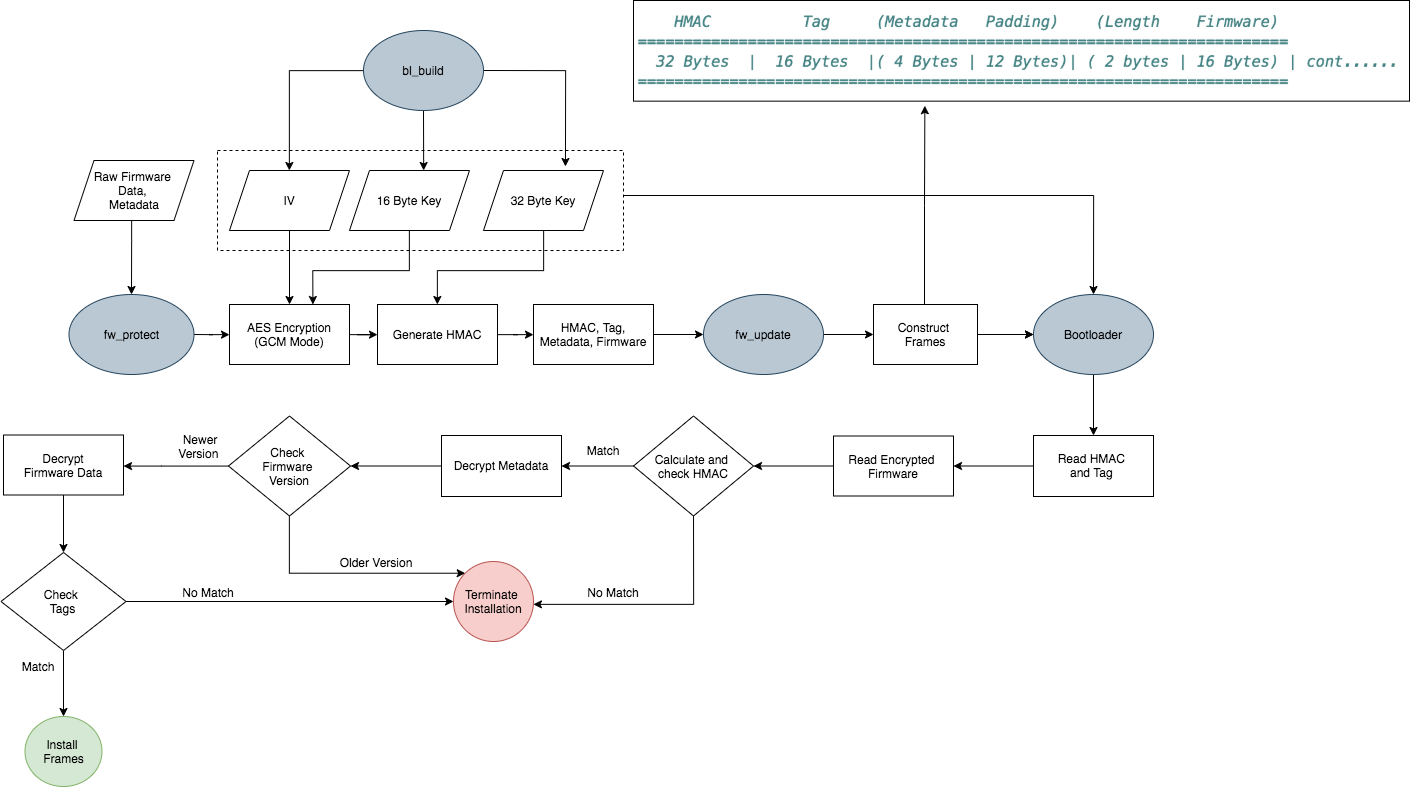

The diagram above was exported from draw.io. Its source (the exported page's mxGraphModel, read from the mxfile embedded in the PNG):
<mxGraphModel dx="3113" dy="1097" grid="1" gridSize="10" guides="1" tooltips="1" connect="1" arrows="1" fold="1" page="1" pageScale="1" pageWidth="850" pageHeight="1100" math="0" shadow="0">
  <root>
    <mxCell id="0" />
    <mxCell id="1" parent="0" />
    <mxCell id="KKELFJp1E7M4cuEu3vWD-139" value="" style="edgeStyle=orthogonalEdgeStyle;rounded=0;orthogonalLoop=1;jettySize=auto;html=1;" edge="1" parent="1" source="KKELFJp1E7M4cuEu3vWD-1" target="KKELFJp1E7M4cuEu3vWD-75">
      <mxGeometry relative="1" as="geometry">
        <Array as="points">
          <mxPoint x="38" y="330" />
          <mxPoint x="38" y="330" />
        </Array>
      </mxGeometry>
    </mxCell>
    <mxCell id="KKELFJp1E7M4cuEu3vWD-1" value="Raw Firmware &lt;br&gt;Data, &lt;br&gt;Metadata" style="shape=parallelogram;perimeter=parallelogramPerimeter;whiteSpace=wrap;html=1;fixedSize=1;" vertex="1" parent="1">
      <mxGeometry x="-19.5" y="250" width="120" height="60" as="geometry" />
    </mxCell>
    <mxCell id="KKELFJp1E7M4cuEu3vWD-136" value="" style="edgeStyle=orthogonalEdgeStyle;rounded=0;orthogonalLoop=1;jettySize=auto;html=1;" edge="1" parent="1" source="KKELFJp1E7M4cuEu3vWD-2" target="KKELFJp1E7M4cuEu3vWD-133">
      <mxGeometry relative="1" as="geometry" />
    </mxCell>
    <mxCell id="KKELFJp1E7M4cuEu3vWD-2" value="AES Encryption (GCM Mode)" style="whiteSpace=wrap;html=1;" vertex="1" parent="1">
      <mxGeometry x="136" y="394" width="120" height="60" as="geometry" />
    </mxCell>
    <mxCell id="KKELFJp1E7M4cuEu3vWD-158" value="" style="edgeStyle=orthogonalEdgeStyle;rounded=0;orthogonalLoop=1;jettySize=auto;html=1;" edge="1" parent="1" source="KKELFJp1E7M4cuEu3vWD-4" target="KKELFJp1E7M4cuEu3vWD-2">
      <mxGeometry relative="1" as="geometry" />
    </mxCell>
    <mxCell id="KKELFJp1E7M4cuEu3vWD-4" value="IV" style="shape=parallelogram;perimeter=parallelogramPerimeter;whiteSpace=wrap;html=1;fixedSize=1;" vertex="1" parent="1">
      <mxGeometry x="136" y="260" width="120" height="60" as="geometry" />
    </mxCell>
    <mxCell id="KKELFJp1E7M4cuEu3vWD-39" value="" style="edgeStyle=orthogonalEdgeStyle;rounded=0;orthogonalLoop=1;jettySize=auto;html=1;" edge="1" parent="1" source="KKELFJp1E7M4cuEu3vWD-6" target="KKELFJp1E7M4cuEu3vWD-8">
      <mxGeometry relative="1" as="geometry" />
    </mxCell>
    <mxCell id="KKELFJp1E7M4cuEu3vWD-123" value="" style="edgeStyle=orthogonalEdgeStyle;rounded=0;orthogonalLoop=1;jettySize=auto;html=1;entryX=0.488;entryY=1.029;entryDx=0;entryDy=0;entryPerimeter=0;" edge="1" parent="1" source="KKELFJp1E7M4cuEu3vWD-6">
      <mxGeometry relative="1" as="geometry">
        <mxPoint x="831.3662399999998" y="195.24800000000005" as="targetPoint" />
        <Array as="points">
          <mxPoint x="831" y="295" />
          <mxPoint x="831" y="295" />
        </Array>
      </mxGeometry>
    </mxCell>
    <mxCell id="KKELFJp1E7M4cuEu3vWD-167" value="" style="edgeStyle=orthogonalEdgeStyle;rounded=0;orthogonalLoop=1;jettySize=auto;html=1;" edge="1" parent="1" source="KKELFJp1E7M4cuEu3vWD-6" target="KKELFJp1E7M4cuEu3vWD-8">
      <mxGeometry relative="1" as="geometry" />
    </mxCell>
    <mxCell id="KKELFJp1E7M4cuEu3vWD-6" value="Construct&amp;nbsp;&lt;br&gt;Frames" style="whiteSpace=wrap;html=1;" vertex="1" parent="1">
      <mxGeometry x="780" y="394" width="104" height="60" as="geometry" />
    </mxCell>
    <mxCell id="KKELFJp1E7M4cuEu3vWD-173" value="" style="edgeStyle=orthogonalEdgeStyle;rounded=0;orthogonalLoop=1;jettySize=auto;html=1;" edge="1" parent="1" source="KKELFJp1E7M4cuEu3vWD-8" target="KKELFJp1E7M4cuEu3vWD-43">
      <mxGeometry relative="1" as="geometry" />
    </mxCell>
    <mxCell id="KKELFJp1E7M4cuEu3vWD-8" value="Bootloader" style="ellipse;whiteSpace=wrap;html=1;fillColor=#bac8d3;strokeColor=#23445d;" vertex="1" parent="1">
      <mxGeometry x="940" y="384" width="120" height="80" as="geometry" />
    </mxCell>
    <mxCell id="KKELFJp1E7M4cuEu3vWD-14" value="Terminate &lt;br&gt;Installation" style="ellipse;whiteSpace=wrap;html=1;fillColor=#f8cecc;strokeColor=#b85450;" vertex="1" parent="1">
      <mxGeometry x="360" y="651" width="80" height="80" as="geometry" />
    </mxCell>
    <mxCell id="KKELFJp1E7M4cuEu3vWD-16" value="No Match" style="text;html=1;strokeColor=none;fillColor=none;align=center;verticalAlign=middle;whiteSpace=wrap;rounded=0;" vertex="1" parent="1">
      <mxGeometry x="78" y="672" width="74" height="20" as="geometry" />
    </mxCell>
    <mxCell id="KKELFJp1E7M4cuEu3vWD-54" value="" style="edgeStyle=orthogonalEdgeStyle;rounded=0;orthogonalLoop=1;jettySize=auto;html=1;entryX=1;entryY=0.5;entryDx=0;entryDy=0;" edge="1" parent="1" source="KKELFJp1E7M4cuEu3vWD-22" target="KKELFJp1E7M4cuEu3vWD-24">
      <mxGeometry relative="1" as="geometry">
        <mxPoint x="306" y="554" as="targetPoint" />
      </mxGeometry>
    </mxCell>
    <mxCell id="KKELFJp1E7M4cuEu3vWD-22" value="Decrypt Metadata" style="whiteSpace=wrap;html=1;" vertex="1" parent="1">
      <mxGeometry x="348" y="525" width="120" height="61" as="geometry" />
    </mxCell>
    <mxCell id="KKELFJp1E7M4cuEu3vWD-129" value="" style="edgeStyle=orthogonalEdgeStyle;rounded=0;orthogonalLoop=1;jettySize=auto;html=1;entryX=0;entryY=0;entryDx=0;entryDy=0;" edge="1" parent="1" source="KKELFJp1E7M4cuEu3vWD-24" target="KKELFJp1E7M4cuEu3vWD-14">
      <mxGeometry relative="1" as="geometry">
        <mxPoint x="218" y="675.5" as="targetPoint" />
        <Array as="points">
          <mxPoint x="196" y="663" />
        </Array>
      </mxGeometry>
    </mxCell>
    <mxCell id="KKELFJp1E7M4cuEu3vWD-165" value="" style="edgeStyle=orthogonalEdgeStyle;rounded=0;orthogonalLoop=1;jettySize=auto;html=1;" edge="1" parent="1" source="KKELFJp1E7M4cuEu3vWD-24" target="KKELFJp1E7M4cuEu3vWD-65">
      <mxGeometry relative="1" as="geometry">
        <Array as="points">
          <mxPoint x="68" y="555" />
          <mxPoint x="68" y="555" />
        </Array>
      </mxGeometry>
    </mxCell>
    <mxCell id="KKELFJp1E7M4cuEu3vWD-24" value="Check&amp;nbsp;&lt;br&gt;Firmware&amp;nbsp;&lt;br&gt;Version" style="rhombus;whiteSpace=wrap;html=1;" vertex="1" parent="1">
      <mxGeometry x="135" y="505.5" width="122" height="100" as="geometry" />
    </mxCell>
    <mxCell id="KKELFJp1E7M4cuEu3vWD-29" value="Older Version" style="text;html=1;strokeColor=none;fillColor=none;align=center;verticalAlign=middle;whiteSpace=wrap;rounded=0;" vertex="1" parent="1">
      <mxGeometry x="238" y="642" width="90" height="20" as="geometry" />
    </mxCell>
    <mxCell id="KKELFJp1E7M4cuEu3vWD-30" value="Install &lt;br&gt;Frames" style="ellipse;whiteSpace=wrap;html=1;fillColor=#d5e8d4;strokeColor=#82b366;" vertex="1" parent="1">
      <mxGeometry x="-68.5" y="806" width="77" height="70" as="geometry" />
    </mxCell>
    <mxCell id="KKELFJp1E7M4cuEu3vWD-32" value="Newer Version&amp;nbsp;" style="text;html=1;strokeColor=none;fillColor=none;align=center;verticalAlign=middle;whiteSpace=wrap;rounded=0;" vertex="1" parent="1">
      <mxGeometry x="72" y="525.5" width="70" height="20" as="geometry" />
    </mxCell>
    <mxCell id="KKELFJp1E7M4cuEu3vWD-80" value="" style="edgeStyle=orthogonalEdgeStyle;rounded=0;orthogonalLoop=1;jettySize=auto;html=1;" edge="1" parent="1" source="KKELFJp1E7M4cuEu3vWD-36" target="KKELFJp1E7M4cuEu3vWD-79">
      <mxGeometry relative="1" as="geometry" />
    </mxCell>
    <mxCell id="KKELFJp1E7M4cuEu3vWD-36" value="HMAC, Tag, Metadata, Firmware" style="rounded=0;whiteSpace=wrap;html=1;" vertex="1" parent="1">
      <mxGeometry x="440" y="394" width="120" height="60" as="geometry" />
    </mxCell>
    <mxCell id="KKELFJp1E7M4cuEu3vWD-175" value="" style="edgeStyle=orthogonalEdgeStyle;rounded=0;orthogonalLoop=1;jettySize=auto;html=1;" edge="1" parent="1" source="KKELFJp1E7M4cuEu3vWD-43" target="KKELFJp1E7M4cuEu3vWD-174">
      <mxGeometry relative="1" as="geometry" />
    </mxCell>
    <mxCell id="KKELFJp1E7M4cuEu3vWD-43" value="Read HMAC &lt;br&gt;and Tag&amp;nbsp;" style="whiteSpace=wrap;html=1;" vertex="1" parent="1">
      <mxGeometry x="940" y="525" width="120" height="61" as="geometry" />
    </mxCell>
    <mxCell id="KKELFJp1E7M4cuEu3vWD-72" value="" style="edgeStyle=orthogonalEdgeStyle;rounded=0;orthogonalLoop=1;jettySize=auto;html=1;entryX=0.5;entryY=0;entryDx=0;entryDy=0;" edge="1" parent="1" source="KKELFJp1E7M4cuEu3vWD-48">
      <mxGeometry relative="1" as="geometry">
        <mxPoint x="-30" y="806" as="targetPoint" />
      </mxGeometry>
    </mxCell>
    <mxCell id="KKELFJp1E7M4cuEu3vWD-164" value="" style="edgeStyle=orthogonalEdgeStyle;rounded=0;orthogonalLoop=1;jettySize=auto;html=1;" edge="1" parent="1" source="KKELFJp1E7M4cuEu3vWD-48" target="KKELFJp1E7M4cuEu3vWD-14">
      <mxGeometry relative="1" as="geometry">
        <mxPoint x="358" y="691" as="targetPoint" />
        <Array as="points" />
      </mxGeometry>
    </mxCell>
    <mxCell id="KKELFJp1E7M4cuEu3vWD-48" value="Check&amp;nbsp;&lt;br&gt;Tags" style="rhombus;whiteSpace=wrap;html=1;" vertex="1" parent="1">
      <mxGeometry x="-92.5" y="642" width="125" height="98" as="geometry" />
    </mxCell>
    <mxCell id="KKELFJp1E7M4cuEu3vWD-64" value="Match" style="text;html=1;strokeColor=none;fillColor=none;align=center;verticalAlign=middle;whiteSpace=wrap;rounded=0;" vertex="1" parent="1">
      <mxGeometry x="-75" y="746" width="40" height="20" as="geometry" />
    </mxCell>
    <mxCell id="KKELFJp1E7M4cuEu3vWD-111" value="" style="edgeStyle=orthogonalEdgeStyle;rounded=0;orthogonalLoop=1;jettySize=auto;html=1;entryX=0.5;entryY=0;entryDx=0;entryDy=0;" edge="1" parent="1" source="KKELFJp1E7M4cuEu3vWD-65" target="KKELFJp1E7M4cuEu3vWD-48">
      <mxGeometry relative="1" as="geometry" />
    </mxCell>
    <mxCell id="KKELFJp1E7M4cuEu3vWD-65" value="Decrypt Firmware&amp;nbsp;Data" style="whiteSpace=wrap;html=1;" vertex="1" parent="1">
      <mxGeometry x="-90" y="524.5" width="120" height="60" as="geometry" />
    </mxCell>
    <mxCell id="KKELFJp1E7M4cuEu3vWD-74" value="" style="edgeStyle=orthogonalEdgeStyle;rounded=0;orthogonalLoop=1;jettySize=auto;html=1;" edge="1" parent="1" source="KKELFJp1E7M4cuEu3vWD-73" target="KKELFJp1E7M4cuEu3vWD-4">
      <mxGeometry relative="1" as="geometry" />
    </mxCell>
    <mxCell id="KKELFJp1E7M4cuEu3vWD-150" value="" style="edgeStyle=orthogonalEdgeStyle;rounded=0;orthogonalLoop=1;jettySize=auto;html=1;entryX=0.683;entryY=-0.067;entryDx=0;entryDy=0;entryPerimeter=0;exitX=1;exitY=0.5;exitDx=0;exitDy=0;" edge="1" parent="1" source="KKELFJp1E7M4cuEu3vWD-73" target="KKELFJp1E7M4cuEu3vWD-148">
      <mxGeometry relative="1" as="geometry">
        <mxPoint x="470" y="250" as="targetPoint" />
      </mxGeometry>
    </mxCell>
    <mxCell id="KKELFJp1E7M4cuEu3vWD-151" value="" style="edgeStyle=orthogonalEdgeStyle;rounded=0;orthogonalLoop=1;jettySize=auto;html=1;" edge="1" parent="1" source="KKELFJp1E7M4cuEu3vWD-73" target="KKELFJp1E7M4cuEu3vWD-147">
      <mxGeometry relative="1" as="geometry">
        <Array as="points">
          <mxPoint x="330" y="250" />
          <mxPoint x="330" y="250" />
        </Array>
      </mxGeometry>
    </mxCell>
    <mxCell id="KKELFJp1E7M4cuEu3vWD-73" value="bl_build" style="ellipse;whiteSpace=wrap;html=1;fillColor=#bac8d3;strokeColor=#23445d;" vertex="1" parent="1">
      <mxGeometry x="270" y="120" width="120" height="80" as="geometry" />
    </mxCell>
    <mxCell id="KKELFJp1E7M4cuEu3vWD-131" value="" style="edgeStyle=orthogonalEdgeStyle;rounded=0;orthogonalLoop=1;jettySize=auto;html=1;" edge="1" parent="1" target="KKELFJp1E7M4cuEu3vWD-2">
      <mxGeometry relative="1" as="geometry">
        <mxPoint x="99" y="424.0000000000001" as="sourcePoint" />
      </mxGeometry>
    </mxCell>
    <mxCell id="KKELFJp1E7M4cuEu3vWD-75" value="fw_protect" style="ellipse;whiteSpace=wrap;html=1;fillColor=#bac8d3;strokeColor=#23445d;" vertex="1" parent="1">
      <mxGeometry x="-24.5" y="384" width="125" height="80" as="geometry" />
    </mxCell>
    <mxCell id="KKELFJp1E7M4cuEu3vWD-81" value="" style="edgeStyle=orthogonalEdgeStyle;rounded=0;orthogonalLoop=1;jettySize=auto;html=1;" edge="1" parent="1" source="KKELFJp1E7M4cuEu3vWD-79" target="KKELFJp1E7M4cuEu3vWD-6">
      <mxGeometry relative="1" as="geometry" />
    </mxCell>
    <mxCell id="KKELFJp1E7M4cuEu3vWD-79" value="fw_update" style="ellipse;whiteSpace=wrap;html=1;rounded=0;fillColor=#bac8d3;strokeColor=#23445d;" vertex="1" parent="1">
      <mxGeometry x="610" y="384" width="120" height="80" as="geometry" />
    </mxCell>
    <mxCell id="KKELFJp1E7M4cuEu3vWD-177" value="" style="edgeStyle=orthogonalEdgeStyle;rounded=0;orthogonalLoop=1;jettySize=auto;html=1;" edge="1" parent="1" target="KKELFJp1E7M4cuEu3vWD-22">
      <mxGeometry relative="1" as="geometry">
        <mxPoint x="560" y="555.5" as="sourcePoint" />
      </mxGeometry>
    </mxCell>
    <mxCell id="KKELFJp1E7M4cuEu3vWD-180" value="" style="edgeStyle=orthogonalEdgeStyle;rounded=0;orthogonalLoop=1;jettySize=auto;html=1;" edge="1" parent="1" target="KKELFJp1E7M4cuEu3vWD-14">
      <mxGeometry relative="1" as="geometry">
        <mxPoint x="600" y="589.75" as="sourcePoint" />
        <mxPoint x="440" y="694" as="targetPoint" />
        <Array as="points">
          <mxPoint x="600" y="694" />
        </Array>
      </mxGeometry>
    </mxCell>
    <mxCell id="KKELFJp1E7M4cuEu3vWD-138" value="" style="edgeStyle=orthogonalEdgeStyle;rounded=0;orthogonalLoop=1;jettySize=auto;html=1;" edge="1" parent="1" source="KKELFJp1E7M4cuEu3vWD-133" target="KKELFJp1E7M4cuEu3vWD-36">
      <mxGeometry relative="1" as="geometry" />
    </mxCell>
    <mxCell id="KKELFJp1E7M4cuEu3vWD-133" value="Generate HMAC" style="whiteSpace=wrap;html=1;" vertex="1" parent="1">
      <mxGeometry x="284" y="394" width="120" height="60" as="geometry" />
    </mxCell>
    <mxCell id="KKELFJp1E7M4cuEu3vWD-171" value="" style="edgeStyle=orthogonalEdgeStyle;rounded=0;orthogonalLoop=1;jettySize=auto;html=1;entryX=0.695;entryY=0;entryDx=0;entryDy=0;entryPerimeter=0;" edge="1" parent="1" source="KKELFJp1E7M4cuEu3vWD-147" target="KKELFJp1E7M4cuEu3vWD-2">
      <mxGeometry relative="1" as="geometry">
        <mxPoint x="220" y="390" as="targetPoint" />
        <Array as="points">
          <mxPoint x="316" y="360" />
          <mxPoint x="219" y="360" />
        </Array>
      </mxGeometry>
    </mxCell>
    <mxCell id="KKELFJp1E7M4cuEu3vWD-147" value="16 Byte Key" style="shape=parallelogram;perimeter=parallelogramPerimeter;whiteSpace=wrap;html=1;fixedSize=1;" vertex="1" parent="1">
      <mxGeometry x="256" y="260" width="120" height="60" as="geometry" />
    </mxCell>
    <mxCell id="KKELFJp1E7M4cuEu3vWD-160" value="" style="edgeStyle=orthogonalEdgeStyle;rounded=0;orthogonalLoop=1;jettySize=auto;html=1;" edge="1" parent="1" source="KKELFJp1E7M4cuEu3vWD-148" target="KKELFJp1E7M4cuEu3vWD-133">
      <mxGeometry relative="1" as="geometry">
        <Array as="points">
          <mxPoint x="450" y="360" />
          <mxPoint x="344" y="360" />
        </Array>
      </mxGeometry>
    </mxCell>
    <mxCell id="KKELFJp1E7M4cuEu3vWD-148" value="32 Byte Key" style="shape=parallelogram;perimeter=parallelogramPerimeter;whiteSpace=wrap;html=1;fixedSize=1;" vertex="1" parent="1">
      <mxGeometry x="390" y="260" width="120" height="60" as="geometry" />
    </mxCell>
    <mxCell id="KKELFJp1E7M4cuEu3vWD-154" value="" style="edgeStyle=orthogonalEdgeStyle;rounded=0;orthogonalLoop=1;jettySize=auto;html=1;entryX=0.5;entryY=0;entryDx=0;entryDy=0;" edge="1" parent="1" source="KKELFJp1E7M4cuEu3vWD-152" target="KKELFJp1E7M4cuEu3vWD-8">
      <mxGeometry relative="1" as="geometry">
        <mxPoint x="1000" y="380" as="targetPoint" />
        <Array as="points">
          <mxPoint x="1000" y="285" />
        </Array>
      </mxGeometry>
    </mxCell>
    <mxCell id="KKELFJp1E7M4cuEu3vWD-152" value="" style="rounded=0;whiteSpace=wrap;html=1;strokeWidth=1;fillColor=none;dashed=1;glass=0;shadow=0;sketch=0;perimeterSpacing=0;" vertex="1" parent="1">
      <mxGeometry x="124" y="240" width="406" height="100" as="geometry" />
    </mxCell>
    <mxCell id="KKELFJp1E7M4cuEu3vWD-166" value="" style="shape=image;verticalLabelPosition=bottom;labelBackgroundColor=#ffffff;verticalAlign=top;aspect=fixed;imageAspect=0;image=data:image/png,(base64 omitted: 46400 chars);imageBorder=#000000;" vertex="1" parent="1">
      <mxGeometry x="540" y="90" width="776" height="100.66" as="geometry" />
    </mxCell>
    <mxCell id="KKELFJp1E7M4cuEu3vWD-168" value="No Match" style="text;html=1;strokeColor=none;fillColor=none;align=center;verticalAlign=middle;whiteSpace=wrap;rounded=0;" vertex="1" parent="1">
      <mxGeometry x="485" y="672" width="70" height="20" as="geometry" />
    </mxCell>
    <mxCell id="KKELFJp1E7M4cuEu3vWD-176" value="" style="edgeStyle=orthogonalEdgeStyle;rounded=0;orthogonalLoop=1;jettySize=auto;html=1;" edge="1" parent="1" source="KKELFJp1E7M4cuEu3vWD-174">
      <mxGeometry relative="1" as="geometry">
        <mxPoint x="660" y="555.5" as="targetPoint" />
      </mxGeometry>
    </mxCell>
    <mxCell id="KKELFJp1E7M4cuEu3vWD-174" value="Read Encrypted&amp;nbsp;&lt;br&gt;Firmware" style="whiteSpace=wrap;html=1;" vertex="1" parent="1">
      <mxGeometry x="740" y="525.5" width="120" height="60" as="geometry" />
    </mxCell>
    <mxCell id="KKELFJp1E7M4cuEu3vWD-182" value="Match" style="text;html=1;strokeColor=none;fillColor=none;align=center;verticalAlign=middle;whiteSpace=wrap;rounded=0;" vertex="1" parent="1">
      <mxGeometry x="490" y="530" width="40" height="20" as="geometry" />
    </mxCell>
    <mxCell id="KKELFJp1E7M4cuEu3vWD-183" value="Calculate and&amp;nbsp;&lt;br&gt;check HMAC" style="rhombus;whiteSpace=wrap;html=1;rounded=0;shadow=0;glass=0;sketch=0;strokeColor=#000000;strokeWidth=1;" vertex="1" parent="1">
      <mxGeometry x="540" y="505.5" width="120" height="100" as="geometry" />
    </mxCell>
  </root>
</mxGraphModel>